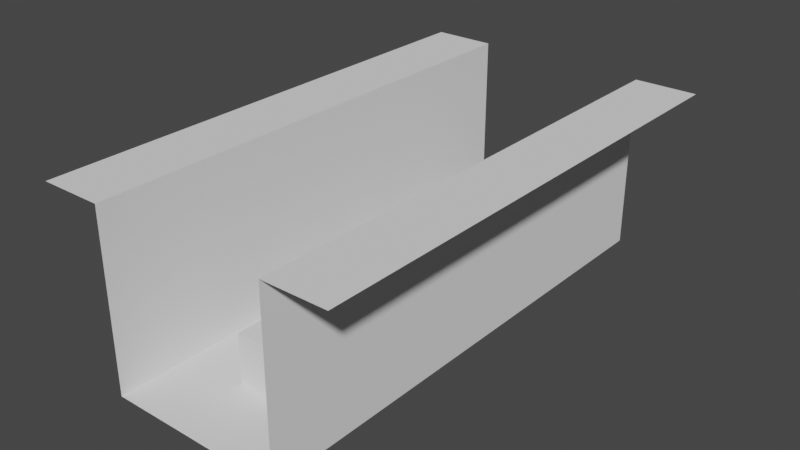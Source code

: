 # Source: Test-center.blend  (saved by Blender 2.83.19; exported with 4.5.12 LTS)
import bpy
from mathutils import Matrix  # noqa: F401  (used for matrix-valued properties, if any)

bpy.ops.wm.read_factory_settings(use_empty=True)
scene = bpy.context.scene
scene.name = 'Scene'

# ---- collections
col_collection = bpy.data.collections.new('Collection'); scene.collection.children.link(col_collection)

# ---- world
world_world = bpy.data.worlds.new('World'); scene.world = world_world
world_world.use_nodes = True; world_world.node_tree.nodes.clear()
_N = world_world.node_tree.nodes; _L = world_world.node_tree.links
n0 = _N.new('ShaderNodeOutputWorld'); n0.name = 'World Output'; n0.location = (300, 300)
n1 = _N.new('ShaderNodeBackground'); n1.name = 'Background'; n1.location = (10, 300)
n1.inputs[0].default_value = (0.05088, 0.05088, 0.05088, 1.0)
_L.new(n1.outputs[0], n0.inputs[0])
n0.is_active_output = True
world_world.color = (0.05088, 0.05088, 0.05088)
world_world.use_sun_shadow = False
world_world.sun_shadow_jitter_overblur = 0.0

# ---- meshes
me_plane = bpy.data.meshes.new('Plane')
me_plane.from_pydata([(-3.5, -20.0, 0.0), (3.5, -20.0, 0.0), (-3.5, 0.0, 0.0), (3.5, 0.0, 0.0), (-3.5, -20.0, 7.0), (-3.5, 0.0, 7.0), (3.5, -20.0, 7.0), (3.5, 0.0, 7.0), (6.0, -20.0, 7.0), (6.0, 0.0, 7.0), (-6.0, -20.0, 7.0), (-6.0, 0.0, 7.0)], [], [(0, 1, 3, 2), (0, 2, 5, 4), (3, 1, 6, 7), (7, 6, 8, 9), (4, 5, 11, 10)])
_uv = me_plane.uv_layers.new(name='UVMap')
_uv.uv.foreach_set('vector', [7.91e-05, 0.6094, 7.904e-05, 0.3906, 0.625, 0.3906, 0.625, 0.6094, 7.91e-05, 0.6094, 0.625, 0.6094, 0.625, 0.9218, 7.904e-05, 0.9218, 0.625, 0.3906, 7.904e-05, 0.3906, 7.91e-05, 0.07819, 0.625, 0.07819, 0.625, 0.07819, 7.91e-05, 0.07819, 7.916e-05, 7.904e-05, 0.625, 7.94e-05, 7.904e-05, 0.9218, 0.625, 0.9218, 0.625, 0.9999, 7.904e-05, 0.9999])
me_plane.use_remesh_fix_poles = True
me_plane.use_remesh_preserve_attributes = False
me_plane.use_mirror_vertex_groups = False
me_plane.update()
me_cube = bpy.data.meshes.new('Cube')
me_cube.from_pydata([(-1.0, -1.0, -1.0), (-1.0, -1.0, 1.0), (-1.0, 1.0, -1.0), (-1.0, 1.0, 1.0), (1.0, -1.0, -1.0), (1.0, -1.0, 1.0), (1.0, 1.0, -1.0), (1.0, 1.0, 1.0)], [], [(0, 1, 3, 2), (2, 3, 7, 6), (6, 7, 5, 4), (4, 5, 1, 0), (2, 6, 4, 0), (7, 3, 1, 5)])
_uv = me_cube.uv_layers.new(name='UVMap')
_uv.uv.foreach_set('vector', [0.375, 0.0, 0.625, 0.0, 0.625, 0.25, 0.375, 0.25, 0.375, 0.25, 0.625, 0.25, 0.625, 0.5, 0.375, 0.5, 0.375, 0.5, 0.625, 0.5, 0.625, 0.75, 0.375, 0.75, 0.375, 0.75, 0.625, 0.75, 0.625, 1.0, 0.375, 1.0, 0.125, 0.5, 0.375, 0.5, 0.375, 0.75, 0.125, 0.75, 0.625, 0.5, 0.875, 0.5, 0.875, 0.75, 0.625, 0.75])
me_cube.use_remesh_fix_poles = True
me_cube.use_remesh_preserve_attributes = False
me_cube.use_mirror_vertex_groups = False
me_cube.update()
me_cube_002 = bpy.data.meshes.new('Cube.002')
me_cube_002.from_pydata([(-1.0, -1.0, -1.0), (-1.0, -1.0, 1.0), (-1.0, 1.0, -1.0), (-1.0, 1.0, 1.0), (1.0, -1.0, -1.0), (1.0, -1.0, 1.0), (1.0, 1.0, -1.0), (1.0, 1.0, 1.0)], [], [(0, 1, 3, 2), (2, 3, 7, 6), (6, 7, 5, 4), (4, 5, 1, 0), (2, 6, 4, 0), (7, 3, 1, 5)])
_uv = me_cube_002.uv_layers.new(name='UVMap')
_uv.uv.foreach_set('vector', [0.375, 0.0, 0.625, 0.0, 0.625, 0.25, 0.375, 0.25, 0.375, 0.25, 0.625, 0.25, 0.625, 0.5, 0.375, 0.5, 0.375, 0.5, 0.625, 0.5, 0.625, 0.75, 0.375, 0.75, 0.375, 0.75, 0.625, 0.75, 0.625, 1.0, 0.375, 1.0, 0.125, 0.5, 0.375, 0.5, 0.375, 0.75, 0.125, 0.75, 0.625, 0.5, 0.875, 0.5, 0.875, 0.75, 0.625, 0.75])
me_cube_002.use_remesh_fix_poles = True
me_cube_002.use_remesh_preserve_attributes = False
me_cube_002.use_mirror_vertex_groups = False
me_cube_002.update()
me_cube_003 = bpy.data.meshes.new('Cube.003')
me_cube_003.from_pydata([(-1.0, -1.0, -1.0), (-1.0, -1.0, 1.0), (-1.0, 1.0, -1.0), (-1.0, 1.0, 1.0), (1.0, -1.0, -1.0), (1.0, -1.0, 1.0), (1.0, 1.0, -1.0), (1.0, 1.0, 1.0)], [], [(0, 1, 3, 2), (2, 3, 7, 6), (6, 7, 5, 4), (4, 5, 1, 0), (2, 6, 4, 0), (7, 3, 1, 5)])
_uv = me_cube_003.uv_layers.new(name='UVMap')
_uv.uv.foreach_set('vector', [0.375, 0.0, 0.625, 0.0, 0.625, 0.25, 0.375, 0.25, 0.375, 0.25, 0.625, 0.25, 0.625, 0.5, 0.375, 0.5, 0.375, 0.5, 0.625, 0.5, 0.625, 0.75, 0.375, 0.75, 0.375, 0.75, 0.625, 0.75, 0.625, 1.0, 0.375, 1.0, 0.125, 0.5, 0.375, 0.5, 0.375, 0.75, 0.125, 0.75, 0.625, 0.5, 0.875, 0.5, 0.875, 0.75, 0.625, 0.75])
me_cube_003.use_remesh_fix_poles = True
me_cube_003.use_remesh_preserve_attributes = False
me_cube_003.use_mirror_vertex_groups = False
me_cube_003.update()
me_cube_004 = bpy.data.meshes.new('Cube.004')
me_cube_004.from_pydata([(-1.0, -1.0, -1.0), (-1.0, -1.0, 1.0), (-1.0, 1.0, -1.0), (-1.0, 1.0, 1.0), (1.0, -1.0, -1.0), (1.0, -1.0, 1.0), (1.0, 1.0, -1.0), (1.0, 1.0, 1.0)], [], [(0, 1, 3, 2), (2, 3, 7, 6), (6, 7, 5, 4), (4, 5, 1, 0), (2, 6, 4, 0), (7, 3, 1, 5)])
_uv = me_cube_004.uv_layers.new(name='UVMap')
_uv.uv.foreach_set('vector', [0.375, 0.0, 0.625, 0.0, 0.625, 0.25, 0.375, 0.25, 0.375, 0.25, 0.625, 0.25, 0.625, 0.5, 0.375, 0.5, 0.375, 0.5, 0.625, 0.5, 0.625, 0.75, 0.375, 0.75, 0.375, 0.75, 0.625, 0.75, 0.625, 1.0, 0.375, 1.0, 0.125, 0.5, 0.375, 0.5, 0.375, 0.75, 0.125, 0.75, 0.625, 0.5, 0.875, 0.5, 0.875, 0.75, 0.625, 0.75])
me_cube_004.use_remesh_fix_poles = True
me_cube_004.use_remesh_preserve_attributes = False
me_cube_004.use_mirror_vertex_groups = False
me_cube_004.update()

# ---- objects
ob_plane = bpy.data.objects.new('Plane', me_plane)
ob_cube = bpy.data.objects.new('Cube', me_cube)
ob_cube_001 = bpy.data.objects.new('Cube.001', me_cube_002)
ob_cube_002 = bpy.data.objects.new('Cube.002', me_cube_003)
ob_cube_003 = bpy.data.objects.new('Cube.003', me_cube_004)

# ---- transforms, parenting, visibility, modifiers, constraints
ob_plane.location = (0.0, 0.0, 0.0)
ob_plane.lineart.crease_threshold = 0.0
ob_cube.location = (0.0, -16.0, 1.0)
ob_cube.lineart.crease_threshold = 0.0
ob_cube_001.location = (0.0, -12.0, 1.0)
ob_cube_001.lineart.crease_threshold = 0.0
ob_cube_002.location = (0.0, -8.0, 1.0)
ob_cube_002.lineart.crease_threshold = 0.0
ob_cube_003.location = (0.0, -4.0, 1.0)
ob_cube_003.lineart.crease_threshold = 0.0

# ---- collection membership
col_collection.objects.link(ob_plane)
col_collection.objects.link(ob_cube)
col_collection.objects.link(ob_cube_001)
col_collection.objects.link(ob_cube_002)
col_collection.objects.link(ob_cube_003)

# ---- scene / render settings (as saved in the file)
scene.frame_start = 1; scene.frame_end = 250; scene.frame_set(1)
scene.render.engine = 'BLENDER_EEVEE_NEXT'
scene.cycles.use_denoising = False
scene.cycles.samples = 128
scene.cycles.sampling_pattern = 'TABULATED_SOBOL'
scene.cycles.use_adaptive_sampling = False
scene.cycles.use_light_tree = False
scene.view_settings.view_transform = 'Filmic'
bpy.context.view_layer.update()

# ---- added for rendering (the .blend has no active camera and no usable light): camera, sun
cam_auto = bpy.data.cameras.new('AutoCamera')
cam_auto.lens = 50.0
cam_auto.sensor_width = 36.0
cam_auto.clip_end = 1000.0
ob_auto_camera = bpy.data.objects.new('AutoCamera', cam_auto)
scene.collection.objects.link(ob_auto_camera)
ob_auto_camera.location = (22.5307, -37.0368, 21.5246)
ob_auto_camera.rotation_euler = (1.09748, -7.21219e-08, 0.694738)
scene.camera = ob_auto_camera
light_auto_sun = bpy.data.lights.new('AutoSun', 'SUN')
light_auto_sun.energy = 3.0
light_auto_sun.angle = 0.0523599
ob_auto_sun = bpy.data.objects.new('AutoSun', light_auto_sun)
scene.collection.objects.link(ob_auto_sun)
ob_auto_sun.rotation_euler = (0.872665, 0.174533, 0.523599)
bpy.context.view_layer.update()
